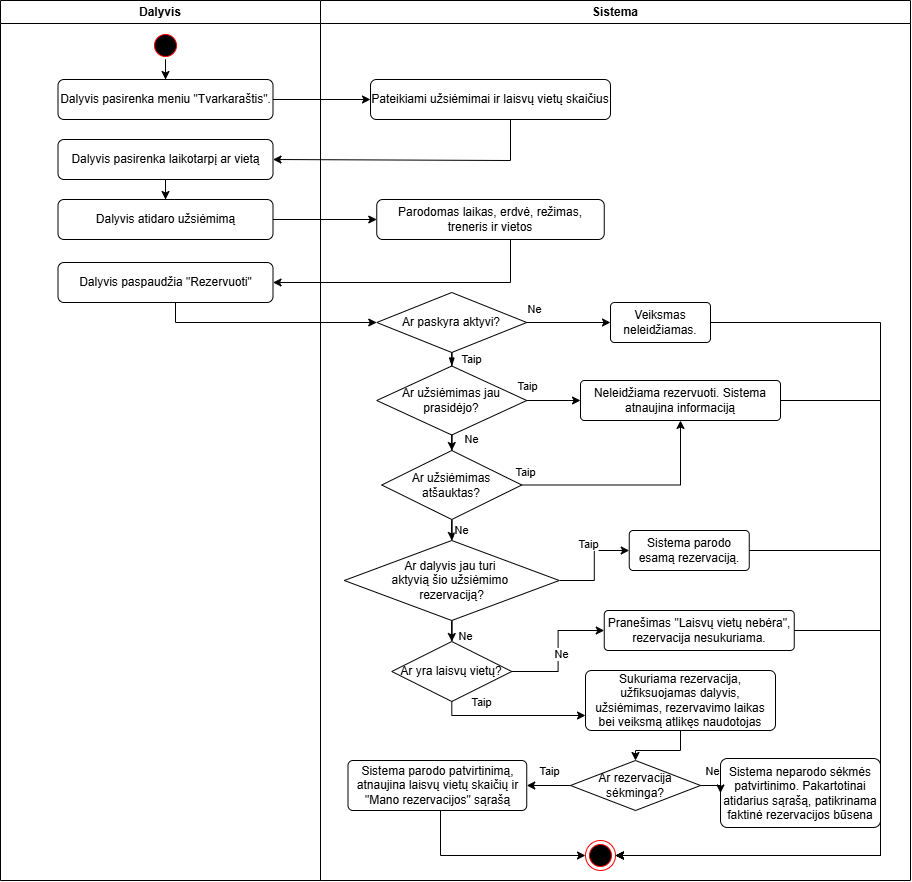

The diagram above was exported from draw.io. Its source (the exported page's mxGraphModel, read from the mxfile embedded in the PNG):
<mxGraphModel dx="2669" dy="1438" grid="1" gridSize="10" guides="1" tooltips="1" connect="1" arrows="1" fold="1" page="1" pageScale="1" pageWidth="1169" pageHeight="827" math="0" shadow="0">
  <root>
    <mxCell id="0" />
    <mxCell id="1" parent="0" />
    <mxCell id="u_NZJBPQDmBidUdSKGHr-3" parent="1" style="ellipse;html=1;shape=endState;fillColor=#000000;strokeColor=#ff0000;" value="" vertex="1">
      <mxGeometry height="30" width="30" x="795" y="840" as="geometry" />
    </mxCell>
    <mxCell id="u_NZJBPQDmBidUdSKGHr-14" parent="1" style="swimlane;whiteSpace=wrap;html=1;" value="Sistema" vertex="1">
      <mxGeometry height="880" width="590" x="530" as="geometry" />
    </mxCell>
    <mxCell id="u_NZJBPQDmBidUdSKGHr-18" parent="u_NZJBPQDmBidUdSKGHr-14" style="rounded=1;whiteSpace=wrap;html=1;roundedPerimeter=1;" value="Pateikiami užsiėmimai ir laisvų vietų skaičius" vertex="1">
      <mxGeometry height="40" width="240" x="50" y="79" as="geometry" />
    </mxCell>
    <mxCell id="u_NZJBPQDmBidUdSKGHr-22" parent="u_NZJBPQDmBidUdSKGHr-14" style="rounded=1;whiteSpace=wrap;html=1;roundedPerimeter=1;" value="Parodomas laikas, erdvė, režimas, treneris ir vietos" vertex="1">
      <mxGeometry height="40" width="227.5" x="56.25" y="199" as="geometry" />
    </mxCell>
    <mxCell id="u_NZJBPQDmBidUdSKGHr-35" edge="1" parent="u_NZJBPQDmBidUdSKGHr-14" source="u_NZJBPQDmBidUdSKGHr-24" style="edgeStyle=orthogonalEdgeStyle;rounded=0;orthogonalLoop=1;jettySize=auto;html=1;entryX=0;entryY=0.5;entryDx=0;entryDy=0;defaultLabelBackgroundColor=page;" target="u_NZJBPQDmBidUdSKGHr-34">
      <mxGeometry relative="1" as="geometry" />
    </mxCell>
    <mxCell id="u_NZJBPQDmBidUdSKGHr-36" connectable="0" parent="u_NZJBPQDmBidUdSKGHr-35" style="edgeLabel;html=1;align=center;verticalAlign=middle;resizable=0;points=[];inheritText=1;defaultLabelBackgroundColor=page;" value="&lt;font&gt;Ne&lt;/font&gt;" vertex="1">
      <mxGeometry relative="1" x="0.4971" y="7" as="geometry">
        <mxPoint x="-56" y="-6" as="offset" />
      </mxGeometry>
    </mxCell>
    <mxCell id="u_NZJBPQDmBidUdSKGHr-37" edge="1" parent="u_NZJBPQDmBidUdSKGHr-14" source="u_NZJBPQDmBidUdSKGHr-24" style="edgeStyle=orthogonalEdgeStyle;rounded=0;orthogonalLoop=1;jettySize=auto;html=1;defaultLabelBackgroundColor=page;startArrow=none;startFill=0;endArrow=blockThin;endFill=1;" target="u_NZJBPQDmBidUdSKGHr-25" value="">
      <mxGeometry relative="1" as="geometry" />
    </mxCell>
    <mxCell id="u_NZJBPQDmBidUdSKGHr-38" connectable="0" parent="u_NZJBPQDmBidUdSKGHr-37" style="edgeLabel;html=1;align=center;verticalAlign=middle;resizable=0;points=[];inheritText=1;defaultLabelBackgroundColor=page;" value="Taip" vertex="1">
      <mxGeometry relative="1" x="-0.7917" y="1" as="geometry">
        <mxPoint x="18" as="offset" />
      </mxGeometry>
    </mxCell>
    <mxCell id="u_NZJBPQDmBidUdSKGHr-24" parent="u_NZJBPQDmBidUdSKGHr-14" style="shape=rhombus;perimeter=rhombusPerimeter;whiteSpace=wrap;html=1;align=center;" value="Ar paskyra aktyvi?" vertex="1">
      <mxGeometry height="60" width="150" x="56.25" y="292" as="geometry" />
    </mxCell>
    <mxCell id="u_NZJBPQDmBidUdSKGHr-40" edge="1" parent="u_NZJBPQDmBidUdSKGHr-14" source="u_NZJBPQDmBidUdSKGHr-25" style="edgeStyle=orthogonalEdgeStyle;rounded=0;orthogonalLoop=1;jettySize=auto;html=1;defaultLabelBackgroundColor=page;" target="u_NZJBPQDmBidUdSKGHr-26" value="">
      <mxGeometry relative="1" as="geometry" />
    </mxCell>
    <mxCell id="u_NZJBPQDmBidUdSKGHr-41" connectable="0" parent="u_NZJBPQDmBidUdSKGHr-40" style="edgeLabel;html=1;align=center;verticalAlign=middle;resizable=0;points=[];inheritText=1;defaultLabelBackgroundColor=page;" value="Ne" vertex="1">
      <mxGeometry relative="1" x="-0.0797" y="-1" as="geometry">
        <mxPoint x="18" y="-6" as="offset" />
      </mxGeometry>
    </mxCell>
    <mxCell id="u_NZJBPQDmBidUdSKGHr-43" edge="1" parent="u_NZJBPQDmBidUdSKGHr-14" source="u_NZJBPQDmBidUdSKGHr-25" style="edgeStyle=orthogonalEdgeStyle;rounded=0;orthogonalLoop=1;jettySize=auto;html=1;defaultLabelBackgroundColor=page;" target="u_NZJBPQDmBidUdSKGHr-42" value="">
      <mxGeometry relative="1" as="geometry" />
    </mxCell>
    <mxCell id="u_NZJBPQDmBidUdSKGHr-44" connectable="0" parent="u_NZJBPQDmBidUdSKGHr-43" style="edgeLabel;html=1;align=center;verticalAlign=middle;resizable=0;points=[];inheritText=1;defaultLabelBackgroundColor=page;" value="Taip" vertex="1">
      <mxGeometry relative="1" x="-0.2895" y="1" as="geometry">
        <mxPoint x="-19" y="-13" as="offset" />
      </mxGeometry>
    </mxCell>
    <mxCell id="u_NZJBPQDmBidUdSKGHr-25" parent="u_NZJBPQDmBidUdSKGHr-14" style="shape=rhombus;perimeter=rhombusPerimeter;whiteSpace=wrap;html=1;align=center;" value="Ar užsiėmimas jau prasidėjo?" vertex="1">
      <mxGeometry height="69" width="150" x="56.25" y="365.5" as="geometry" />
    </mxCell>
    <mxCell id="u_NZJBPQDmBidUdSKGHr-52" edge="1" parent="u_NZJBPQDmBidUdSKGHr-14" source="u_NZJBPQDmBidUdSKGHr-27" style="edgeStyle=orthogonalEdgeStyle;rounded=0;orthogonalLoop=1;jettySize=auto;html=1;defaultLabelBackgroundColor=page;" target="u_NZJBPQDmBidUdSKGHr-50" value="">
      <mxGeometry relative="1" as="geometry" />
    </mxCell>
    <mxCell id="u_NZJBPQDmBidUdSKGHr-53" connectable="0" parent="u_NZJBPQDmBidUdSKGHr-52" style="edgeLabel;html=1;align=center;verticalAlign=middle;resizable=0;points=[];inheritText=1;defaultLabelBackgroundColor=page;" value="Taip" vertex="1">
      <mxGeometry relative="1" x="0.1893" y="-3" as="geometry">
        <mxPoint x="-9" y="-13" as="offset" />
      </mxGeometry>
    </mxCell>
    <mxCell id="u_NZJBPQDmBidUdSKGHr-54" edge="1" parent="u_NZJBPQDmBidUdSKGHr-14" source="u_NZJBPQDmBidUdSKGHr-27" style="edgeStyle=orthogonalEdgeStyle;rounded=0;orthogonalLoop=1;jettySize=auto;html=1;defaultLabelBackgroundColor=page;" target="u_NZJBPQDmBidUdSKGHr-28" value="">
      <mxGeometry relative="1" as="geometry" />
    </mxCell>
    <mxCell id="u_NZJBPQDmBidUdSKGHr-55" connectable="0" parent="u_NZJBPQDmBidUdSKGHr-54" style="edgeLabel;html=1;align=center;verticalAlign=middle;resizable=0;points=[];inheritText=1;defaultLabelBackgroundColor=page;" value="Ne" vertex="1">
      <mxGeometry relative="1" x="-0.16" y="-2" as="geometry">
        <mxPoint x="11" as="offset" />
      </mxGeometry>
    </mxCell>
    <mxCell id="u_NZJBPQDmBidUdSKGHr-27" parent="u_NZJBPQDmBidUdSKGHr-14" style="shape=rhombus;perimeter=rhombusPerimeter;whiteSpace=wrap;html=1;align=center;" value="Ar dalyvis jau turi&amp;nbsp;&lt;div&gt;aktyvią šio užsiėmimo&amp;nbsp;&lt;/div&gt;&lt;div&gt;rezervaciją?&lt;/div&gt;" vertex="1">
      <mxGeometry height="80" width="215" x="23.75" y="540" as="geometry" />
    </mxCell>
    <mxCell id="u_NZJBPQDmBidUdSKGHr-34" parent="u_NZJBPQDmBidUdSKGHr-14" style="rounded=1;arcSize=10;whiteSpace=wrap;html=1;align=center;" value="Veiksmas neleidžiamas." vertex="1">
      <mxGeometry height="40" width="100" x="290" y="302" as="geometry" />
    </mxCell>
    <mxCell id="u_NZJBPQDmBidUdSKGHr-46" edge="1" parent="u_NZJBPQDmBidUdSKGHr-14" source="u_NZJBPQDmBidUdSKGHr-26" style="edgeStyle=orthogonalEdgeStyle;rounded=0;orthogonalLoop=1;jettySize=auto;html=1;entryX=0.5;entryY=1;entryDx=0;entryDy=0;defaultLabelBackgroundColor=page;" target="u_NZJBPQDmBidUdSKGHr-42">
      <mxGeometry relative="1" as="geometry" />
    </mxCell>
    <mxCell id="u_NZJBPQDmBidUdSKGHr-47" connectable="0" parent="u_NZJBPQDmBidUdSKGHr-46" style="edgeLabel;html=1;align=center;verticalAlign=middle;resizable=0;points=[];inheritText=1;defaultLabelBackgroundColor=page;" value="Taip" vertex="1">
      <mxGeometry relative="1" x="-0.7448" y="4" as="geometry">
        <mxPoint x="-25" y="-9" as="offset" />
      </mxGeometry>
    </mxCell>
    <mxCell id="u_NZJBPQDmBidUdSKGHr-48" edge="1" parent="u_NZJBPQDmBidUdSKGHr-14" source="u_NZJBPQDmBidUdSKGHr-26" style="edgeStyle=orthogonalEdgeStyle;rounded=0;orthogonalLoop=1;jettySize=auto;html=1;defaultLabelBackgroundColor=page;" target="u_NZJBPQDmBidUdSKGHr-27" value="">
      <mxGeometry relative="1" as="geometry" />
    </mxCell>
    <mxCell id="u_NZJBPQDmBidUdSKGHr-49" connectable="0" parent="u_NZJBPQDmBidUdSKGHr-48" style="edgeLabel;html=1;align=center;verticalAlign=middle;resizable=0;points=[];inheritText=1;defaultLabelBackgroundColor=page;" value="Ne" vertex="1">
      <mxGeometry relative="1" x="0.3104" as="geometry">
        <mxPoint x="9" y="10" as="offset" />
      </mxGeometry>
    </mxCell>
    <mxCell id="u_NZJBPQDmBidUdSKGHr-26" parent="u_NZJBPQDmBidUdSKGHr-14" style="shape=rhombus;perimeter=rhombusPerimeter;whiteSpace=wrap;html=1;align=center;" value="Ar užsiėmimas atšauktas?" vertex="1">
      <mxGeometry height="69" width="140" x="61.25" y="450" as="geometry" />
    </mxCell>
    <mxCell id="u_NZJBPQDmBidUdSKGHr-42" parent="u_NZJBPQDmBidUdSKGHr-14" style="rounded=1;arcSize=10;whiteSpace=wrap;html=1;align=center;" value="Neleidžiama rezervuoti. Sistema atnaujina informaciją" vertex="1">
      <mxGeometry height="40" width="200" x="260" y="380" as="geometry" />
    </mxCell>
    <mxCell id="u_NZJBPQDmBidUdSKGHr-50" parent="u_NZJBPQDmBidUdSKGHr-14" style="rounded=1;arcSize=10;whiteSpace=wrap;html=1;align=center;" value="Sistema parodo esamą rezervaciją." vertex="1">
      <mxGeometry height="40" width="120" x="308.75" y="530" as="geometry" />
    </mxCell>
    <mxCell id="u_NZJBPQDmBidUdSKGHr-58" edge="1" parent="u_NZJBPQDmBidUdSKGHr-14" source="u_NZJBPQDmBidUdSKGHr-28" style="edgeStyle=orthogonalEdgeStyle;rounded=0;orthogonalLoop=1;jettySize=auto;html=1;defaultLabelBackgroundColor=page;" target="u_NZJBPQDmBidUdSKGHr-57" value="">
      <mxGeometry relative="1" as="geometry" />
    </mxCell>
    <mxCell id="u_NZJBPQDmBidUdSKGHr-59" connectable="0" parent="u_NZJBPQDmBidUdSKGHr-58" style="edgeLabel;html=1;align=center;verticalAlign=middle;resizable=0;points=[];inheritText=1;defaultLabelBackgroundColor=page;" value="Ne" vertex="1">
      <mxGeometry relative="1" x="-0.2427" y="-3" as="geometry">
        <mxPoint y="-13" as="offset" />
      </mxGeometry>
    </mxCell>
    <mxCell id="u_NZJBPQDmBidUdSKGHr-61" edge="1" parent="u_NZJBPQDmBidUdSKGHr-14" source="u_NZJBPQDmBidUdSKGHr-28" style="edgeStyle=orthogonalEdgeStyle;rounded=0;orthogonalLoop=1;jettySize=auto;html=1;defaultLabelBackgroundColor=page;entryX=0;entryY=0.75;entryDx=0;entryDy=0;" target="u_NZJBPQDmBidUdSKGHr-60" value="">
      <mxGeometry relative="1" x="-0.2712" as="geometry">
        <Array as="points">
          <mxPoint x="131.3" y="715" />
        </Array>
      </mxGeometry>
    </mxCell>
    <mxCell id="u_NZJBPQDmBidUdSKGHr-62" connectable="0" parent="u_NZJBPQDmBidUdSKGHr-61" style="edgeLabel;html=1;align=center;verticalAlign=middle;resizable=0;points=[];inheritText=1;defaultLabelBackgroundColor=page;" value="Taip" vertex="1">
      <mxGeometry relative="1" x="0.1733" as="geometry">
        <mxPoint x="-44" y="-14" as="offset" />
      </mxGeometry>
    </mxCell>
    <mxCell id="u_NZJBPQDmBidUdSKGHr-28" parent="u_NZJBPQDmBidUdSKGHr-14" style="shape=rhombus;perimeter=rhombusPerimeter;whiteSpace=wrap;html=1;align=center;" value="Ar yra laisvų vietų?" vertex="1">
      <mxGeometry height="60" width="120" x="71.25" y="641" as="geometry" />
    </mxCell>
    <mxCell id="u_NZJBPQDmBidUdSKGHr-57" parent="u_NZJBPQDmBidUdSKGHr-14" style="rounded=1;arcSize=10;whiteSpace=wrap;html=1;align=center;" value="Pranešimas &quot;Laisvų vietų nebėra&quot;, rezervacija nesukuriama." vertex="1">
      <mxGeometry height="40" width="190" x="283.75" y="610" as="geometry" />
    </mxCell>
    <mxCell id="u_NZJBPQDmBidUdSKGHr-65" edge="1" parent="u_NZJBPQDmBidUdSKGHr-14" source="u_NZJBPQDmBidUdSKGHr-60" style="edgeStyle=orthogonalEdgeStyle;rounded=0;orthogonalLoop=1;jettySize=auto;html=1;entryX=0.5;entryY=0;entryDx=0;entryDy=0;defaultLabelBackgroundColor=page;" target="u_NZJBPQDmBidUdSKGHr-64">
      <mxGeometry relative="1" as="geometry" />
    </mxCell>
    <mxCell id="u_NZJBPQDmBidUdSKGHr-60" parent="u_NZJBPQDmBidUdSKGHr-14" style="rounded=1;arcSize=10;whiteSpace=wrap;html=1;align=center;" value="Sukuriama rezervacija, užfiksuojamas dalyvis, užsiėmimas, rezervavimo laikas bei veiksmą atlikęs naudotojas" vertex="1">
      <mxGeometry height="60" width="190" x="265" y="670" as="geometry" />
    </mxCell>
    <mxCell id="u_NZJBPQDmBidUdSKGHr-67" edge="1" parent="u_NZJBPQDmBidUdSKGHr-14" source="u_NZJBPQDmBidUdSKGHr-64" style="edgeStyle=orthogonalEdgeStyle;rounded=0;orthogonalLoop=1;jettySize=auto;html=1;defaultLabelBackgroundColor=page;" target="u_NZJBPQDmBidUdSKGHr-66" value="">
      <mxGeometry relative="1" as="geometry" />
    </mxCell>
    <mxCell id="u_NZJBPQDmBidUdSKGHr-68" connectable="0" parent="u_NZJBPQDmBidUdSKGHr-67" style="edgeLabel;html=1;align=center;verticalAlign=middle;resizable=0;points=[];inheritText=1;defaultLabelBackgroundColor=page;" value="Taip" vertex="1">
      <mxGeometry relative="1" x="-0.0127" y="1" as="geometry">
        <mxPoint y="-16" as="offset" />
      </mxGeometry>
    </mxCell>
    <mxCell id="u_NZJBPQDmBidUdSKGHr-64" parent="u_NZJBPQDmBidUdSKGHr-14" style="shape=rhombus;perimeter=rhombusPerimeter;whiteSpace=wrap;html=1;align=center;" value="Ar rezervacija sėkminga?" vertex="1">
      <mxGeometry height="50" width="130" x="250" y="760" as="geometry" />
    </mxCell>
    <mxCell id="u_NZJBPQDmBidUdSKGHr-66" parent="u_NZJBPQDmBidUdSKGHr-14" style="rounded=1;arcSize=10;whiteSpace=wrap;html=1;align=center;" value="Sistema parodo patvirtinimą, atnaujina laisvų vietų skaičių ir &quot;Mano rezervacijos&quot; sąrašą" vertex="1">
      <mxGeometry height="50" width="178.75" x="27.5" y="760" as="geometry" />
    </mxCell>
    <mxCell id="u_NZJBPQDmBidUdSKGHr-69" parent="u_NZJBPQDmBidUdSKGHr-14" style="rounded=1;arcSize=10;whiteSpace=wrap;html=1;align=center;" value="Sistema neparodo sėkmės patvirtinimo. Pakartotinai atidarius sąrašą, patikrinama faktinė rezervacijos būsena" vertex="1">
      <mxGeometry height="69" width="160" x="400" y="758" as="geometry" />
    </mxCell>
    <mxCell id="u_NZJBPQDmBidUdSKGHr-76" edge="1" parent="u_NZJBPQDmBidUdSKGHr-14" source="u_NZJBPQDmBidUdSKGHr-64" style="edgeStyle=orthogonalEdgeStyle;rounded=0;orthogonalLoop=1;jettySize=auto;html=1;entryX=0;entryY=0.5;entryDx=0;entryDy=0;defaultLabelBackgroundColor=page;" target="u_NZJBPQDmBidUdSKGHr-69">
      <mxGeometry relative="1" as="geometry" />
    </mxCell>
    <mxCell id="u_NZJBPQDmBidUdSKGHr-77" connectable="0" parent="u_NZJBPQDmBidUdSKGHr-76" style="edgeLabel;html=1;align=center;verticalAlign=middle;resizable=0;points=[];inheritText=1;defaultLabelBackgroundColor=page;" value="Ne" vertex="1">
      <mxGeometry relative="1" x="-0.1964" y="3" as="geometry">
        <mxPoint y="-12" as="offset" />
      </mxGeometry>
    </mxCell>
    <mxCell id="u_NZJBPQDmBidUdSKGHr-13" parent="1" style="swimlane;whiteSpace=wrap;html=1;" value="Dalyvis" vertex="1">
      <mxGeometry height="880" width="320" x="210" as="geometry" />
    </mxCell>
    <mxCell id="u_NZJBPQDmBidUdSKGHr-17" edge="1" parent="u_NZJBPQDmBidUdSKGHr-13" source="u_NZJBPQDmBidUdSKGHr-1" style="edgeStyle=orthogonalEdgeStyle;rounded=0;orthogonalLoop=1;jettySize=auto;html=1;entryX=0.5;entryY=0;entryDx=0;entryDy=0;defaultLabelBackgroundColor=page;" target="u_NZJBPQDmBidUdSKGHr-16">
      <mxGeometry relative="1" as="geometry" />
    </mxCell>
    <mxCell id="u_NZJBPQDmBidUdSKGHr-1" parent="u_NZJBPQDmBidUdSKGHr-13" style="ellipse;html=1;shape=startState;fillColor=#000000;strokeColor=#ff0000;" value="" vertex="1">
      <mxGeometry height="30" width="30" x="150" y="30" as="geometry" />
    </mxCell>
    <mxCell id="u_NZJBPQDmBidUdSKGHr-16" parent="u_NZJBPQDmBidUdSKGHr-13" style="rounded=1;whiteSpace=wrap;html=1;roundedPerimeter=1;" value="Dalyvis pasirenka meniu &quot;Tvarkaraštis&quot;." vertex="1">
      <mxGeometry height="40" width="215" x="57.5" y="79" as="geometry" />
    </mxCell>
    <mxCell id="u_NZJBPQDmBidUdSKGHr-30" edge="1" parent="u_NZJBPQDmBidUdSKGHr-13" source="u_NZJBPQDmBidUdSKGHr-20" style="edgeStyle=orthogonalEdgeStyle;rounded=0;orthogonalLoop=1;jettySize=auto;html=1;entryX=0.5;entryY=0;entryDx=0;entryDy=0;defaultLabelBackgroundColor=page;" target="u_NZJBPQDmBidUdSKGHr-21">
      <mxGeometry relative="1" as="geometry" />
    </mxCell>
    <mxCell id="u_NZJBPQDmBidUdSKGHr-20" parent="u_NZJBPQDmBidUdSKGHr-13" style="rounded=1;whiteSpace=wrap;html=1;roundedPerimeter=1;" value="Dalyvis pasirenka laikotarpį ar vietą" vertex="1">
      <mxGeometry height="40" width="215" x="57.5" y="139" as="geometry" />
    </mxCell>
    <mxCell id="u_NZJBPQDmBidUdSKGHr-21" parent="u_NZJBPQDmBidUdSKGHr-13" style="rounded=1;whiteSpace=wrap;html=1;roundedPerimeter=1;" value="Dalyvis atidaro užsiėmimą" vertex="1">
      <mxGeometry height="40" width="215" x="57.5" y="199" as="geometry" />
    </mxCell>
    <mxCell id="u_NZJBPQDmBidUdSKGHr-23" parent="u_NZJBPQDmBidUdSKGHr-13" style="rounded=1;whiteSpace=wrap;html=1;roundedPerimeter=1;" value="Dalyvis paspaudžia &quot;Rezervuoti&quot;" vertex="1">
      <mxGeometry height="40" width="215" x="57.5" y="262" as="geometry" />
    </mxCell>
    <mxCell id="u_NZJBPQDmBidUdSKGHr-19" edge="1" parent="1" source="u_NZJBPQDmBidUdSKGHr-16" style="edgeStyle=orthogonalEdgeStyle;rounded=0;orthogonalLoop=1;jettySize=auto;html=1;entryX=0;entryY=0.5;entryDx=0;entryDy=0;defaultLabelBackgroundColor=page;" target="u_NZJBPQDmBidUdSKGHr-18">
      <mxGeometry relative="1" as="geometry" />
    </mxCell>
    <mxCell id="u_NZJBPQDmBidUdSKGHr-29" edge="1" parent="1" source="u_NZJBPQDmBidUdSKGHr-18" style="edgeStyle=orthogonalEdgeStyle;rounded=0;orthogonalLoop=1;jettySize=auto;html=1;entryX=1;entryY=0.5;entryDx=0;entryDy=0;defaultLabelBackgroundColor=page;" target="u_NZJBPQDmBidUdSKGHr-20">
      <mxGeometry relative="1" as="geometry">
        <Array as="points">
          <mxPoint x="720" y="160" />
        </Array>
      </mxGeometry>
    </mxCell>
    <mxCell id="u_NZJBPQDmBidUdSKGHr-31" edge="1" parent="1" source="u_NZJBPQDmBidUdSKGHr-21" style="edgeStyle=orthogonalEdgeStyle;rounded=0;orthogonalLoop=1;jettySize=auto;html=1;entryX=0;entryY=0.5;entryDx=0;entryDy=0;defaultLabelBackgroundColor=page;" target="u_NZJBPQDmBidUdSKGHr-22">
      <mxGeometry relative="1" as="geometry" />
    </mxCell>
    <mxCell id="u_NZJBPQDmBidUdSKGHr-32" edge="1" parent="1" source="u_NZJBPQDmBidUdSKGHr-22" style="edgeStyle=orthogonalEdgeStyle;rounded=0;orthogonalLoop=1;jettySize=auto;html=1;entryX=1;entryY=0.5;entryDx=0;entryDy=0;defaultLabelBackgroundColor=page;" target="u_NZJBPQDmBidUdSKGHr-23">
      <mxGeometry relative="1" as="geometry">
        <Array as="points">
          <mxPoint x="720" y="282" />
        </Array>
      </mxGeometry>
    </mxCell>
    <mxCell id="u_NZJBPQDmBidUdSKGHr-33" edge="1" parent="1" source="u_NZJBPQDmBidUdSKGHr-23" style="edgeStyle=orthogonalEdgeStyle;rounded=0;orthogonalLoop=1;jettySize=auto;html=1;entryX=0;entryY=0.5;entryDx=0;entryDy=0;defaultLabelBackgroundColor=page;" target="u_NZJBPQDmBidUdSKGHr-24">
      <mxGeometry relative="1" as="geometry">
        <Array as="points">
          <mxPoint x="385" y="322" />
        </Array>
      </mxGeometry>
    </mxCell>
    <mxCell id="u_NZJBPQDmBidUdSKGHr-70" edge="1" parent="1" source="u_NZJBPQDmBidUdSKGHr-66" style="edgeStyle=orthogonalEdgeStyle;rounded=0;orthogonalLoop=1;jettySize=auto;html=1;entryX=0;entryY=0.5;entryDx=0;entryDy=0;defaultLabelBackgroundColor=page;" target="u_NZJBPQDmBidUdSKGHr-3">
      <mxGeometry relative="1" as="geometry">
        <Array as="points">
          <mxPoint x="650" y="855" />
        </Array>
      </mxGeometry>
    </mxCell>
    <mxCell id="u_NZJBPQDmBidUdSKGHr-71" edge="1" parent="1" source="u_NZJBPQDmBidUdSKGHr-34" style="edgeStyle=orthogonalEdgeStyle;rounded=0;orthogonalLoop=1;jettySize=auto;html=1;entryX=1;entryY=0.5;entryDx=0;entryDy=0;defaultLabelBackgroundColor=page;" target="u_NZJBPQDmBidUdSKGHr-3">
      <mxGeometry relative="1" as="geometry">
        <Array as="points">
          <mxPoint x="1090" y="322" />
          <mxPoint x="1090" y="855" />
        </Array>
      </mxGeometry>
    </mxCell>
    <mxCell id="u_NZJBPQDmBidUdSKGHr-72" edge="1" parent="1" source="u_NZJBPQDmBidUdSKGHr-42" style="edgeStyle=orthogonalEdgeStyle;rounded=0;orthogonalLoop=1;jettySize=auto;html=1;entryX=1;entryY=0.5;entryDx=0;entryDy=0;defaultLabelBackgroundColor=page;" target="u_NZJBPQDmBidUdSKGHr-3">
      <mxGeometry relative="1" as="geometry">
        <Array as="points">
          <mxPoint x="1090" y="400" />
          <mxPoint x="1090" y="855" />
        </Array>
      </mxGeometry>
    </mxCell>
    <mxCell id="u_NZJBPQDmBidUdSKGHr-74" edge="1" parent="1" source="u_NZJBPQDmBidUdSKGHr-50" style="edgeStyle=orthogonalEdgeStyle;rounded=0;orthogonalLoop=1;jettySize=auto;html=1;entryX=1;entryY=0.5;entryDx=0;entryDy=0;defaultLabelBackgroundColor=page;" target="u_NZJBPQDmBidUdSKGHr-3">
      <mxGeometry relative="1" as="geometry">
        <Array as="points">
          <mxPoint x="1090" y="550" />
          <mxPoint x="1090" y="855" />
        </Array>
      </mxGeometry>
    </mxCell>
    <mxCell id="u_NZJBPQDmBidUdSKGHr-75" edge="1" parent="1" source="u_NZJBPQDmBidUdSKGHr-57" style="edgeStyle=orthogonalEdgeStyle;rounded=0;orthogonalLoop=1;jettySize=auto;html=1;entryX=1;entryY=0.5;entryDx=0;entryDy=0;defaultLabelBackgroundColor=page;" target="u_NZJBPQDmBidUdSKGHr-3">
      <mxGeometry relative="1" as="geometry">
        <Array as="points">
          <mxPoint x="1090" y="630" />
          <mxPoint x="1090" y="855" />
        </Array>
      </mxGeometry>
    </mxCell>
  </root>
</mxGraphModel>